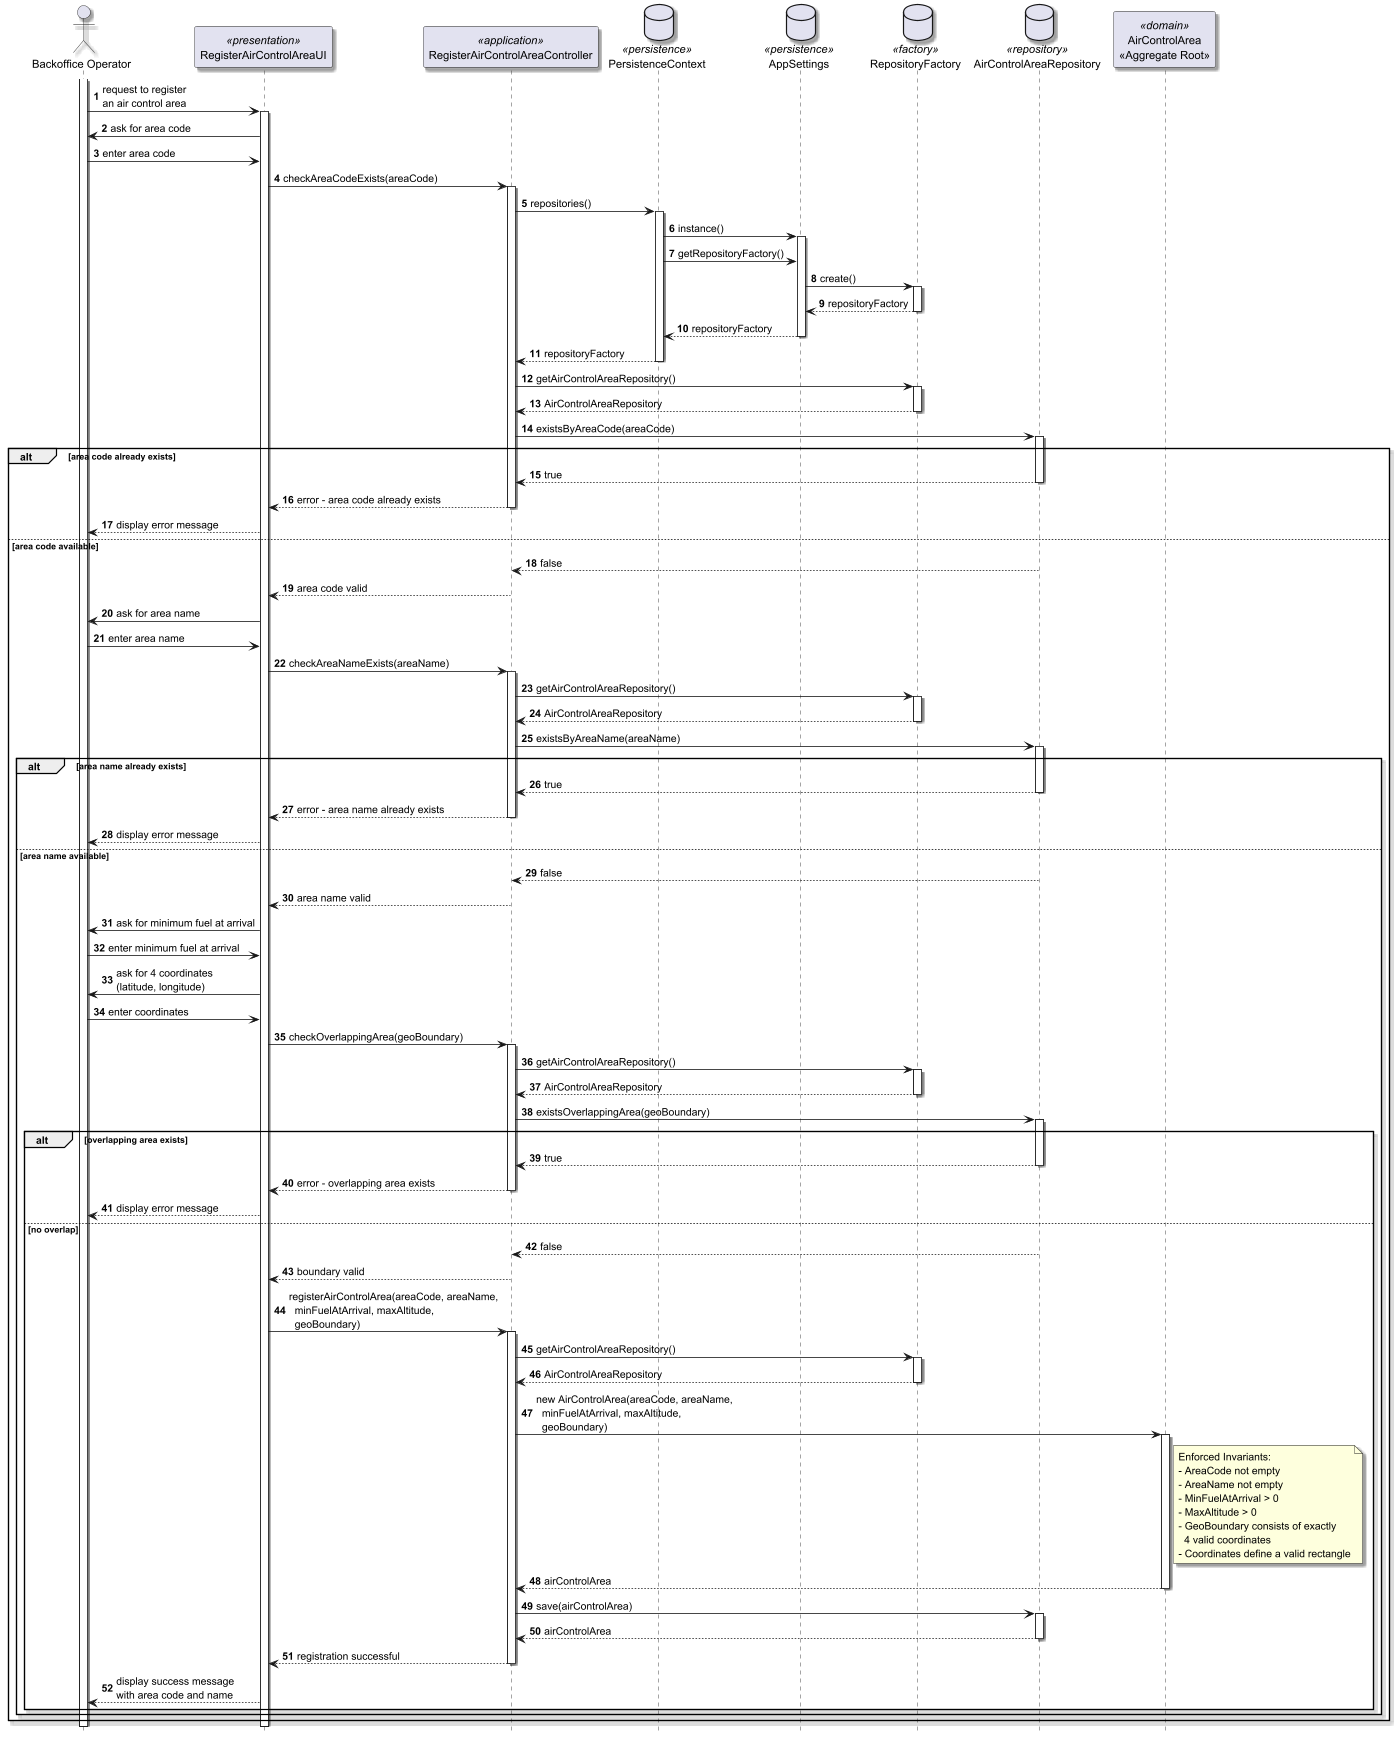

The diagram above was rendered by PlantUML. Its source (embedded in the PNG):
@startuml
skinparam packageStyle rectangle
skinparam shadowing true
hide footbox
autonumber

actor "Backoffice Operator" as BO
participant "RegisterAirControlAreaUI" as UI <<presentation>>
participant "RegisterAirControlAreaController" as CTRL <<application>>
database "PersistenceContext" as Persistence <<persistence>>
database "AppSettings" as AppSettings <<persistence>>
database "RepositoryFactory" as Factory <<factory>>
database "AirControlAreaRepository" as REPO <<repository>>
participant "AirControlArea\n<<Aggregate Root>>" as DOMAIN <<domain>>

activate BO
BO -> UI : request to register\nan air control area
activate UI

UI -> BO : ask for area code
BO -> UI : enter area code

UI -> CTRL : checkAreaCodeExists(areaCode)
activate CTRL

CTRL -> Persistence : repositories()
activate Persistence
Persistence -> AppSettings : instance()
activate AppSettings
Persistence -> AppSettings : getRepositoryFactory()
AppSettings -> Factory : create()
activate Factory
Factory --> AppSettings : repositoryFactory
deactivate Factory
AppSettings --> Persistence : repositoryFactory
deactivate AppSettings
Persistence --> CTRL : repositoryFactory
deactivate Persistence

CTRL -> Factory : getAirControlAreaRepository()
activate Factory
Factory --> CTRL : AirControlAreaRepository
deactivate Factory

CTRL -> REPO : existsByAreaCode(areaCode)
activate REPO

alt area code already exists
    REPO --> CTRL : true
    deactivate REPO
    CTRL --> UI : error - area code already exists
    deactivate CTRL
    UI --> BO : display error message

else area code available
    REPO --> CTRL : false
    deactivate REPO
    CTRL --> UI : area code valid
    deactivate CTRL

    UI -> BO : ask for area name
    BO -> UI : enter area name

    UI -> CTRL : checkAreaNameExists(areaName)
    activate CTRL

    CTRL -> Factory : getAirControlAreaRepository()
    activate Factory
    Factory --> CTRL : AirControlAreaRepository
    deactivate Factory

    CTRL -> REPO : existsByAreaName(areaName)
    activate REPO

    alt area name already exists
        REPO --> CTRL : true
        deactivate REPO
        CTRL --> UI : error - area name already exists
        deactivate CTRL
        UI --> BO : display error message

    else area name available
        REPO --> CTRL : false
        deactivate REPO
        CTRL --> UI : area name valid
        deactivate CTRL

        UI -> BO : ask for minimum fuel at arrival
        BO -> UI : enter minimum fuel at arrival

        UI -> BO : ask for 4 coordinates\n(latitude, longitude)
        BO -> UI : enter coordinates

        UI -> CTRL : checkOverlappingArea(geoBoundary)
        activate CTRL

        CTRL -> Factory : getAirControlAreaRepository()
        activate Factory
        Factory --> CTRL : AirControlAreaRepository
        deactivate Factory

        CTRL -> REPO : existsOverlappingArea(geoBoundary)
        activate REPO

        alt overlapping area exists
            REPO --> CTRL : true
            deactivate REPO
            CTRL --> UI : error - overlapping area exists
            deactivate CTRL
            UI --> BO : display error message

        else no overlap
            REPO --> CTRL : false
            deactivate REPO
            CTRL --> UI : boundary valid
            deactivate CTRL

            UI -> CTRL : registerAirControlArea(areaCode, areaName,\n  minFuelAtArrival, maxAltitude,\n  geoBoundary)
            activate CTRL

            CTRL -> Factory : getAirControlAreaRepository()
            activate Factory
            Factory --> CTRL : AirControlAreaRepository
            deactivate Factory

            CTRL -> DOMAIN : new AirControlArea(areaCode, areaName,\n  minFuelAtArrival, maxAltitude,\n  geoBoundary)
            activate DOMAIN
            note right of DOMAIN
                Enforced Invariants:
                - AreaCode not empty
                - AreaName not empty
                - MinFuelAtArrival > 0
                - MaxAltitude > 0
                - GeoBoundary consists of exactly
                  4 valid coordinates
                - Coordinates define a valid rectangle
            end note
            DOMAIN --> CTRL : airControlArea
            deactivate DOMAIN

            CTRL -> REPO : save(airControlArea)
            activate REPO
            REPO --> CTRL : airControlArea
            deactivate REPO

            CTRL --> UI : registration successful
            deactivate CTRL

            UI --> BO : display success message\nwith area code and name
        end
    end
end

deactivate UI

deactivate BO

@enduml